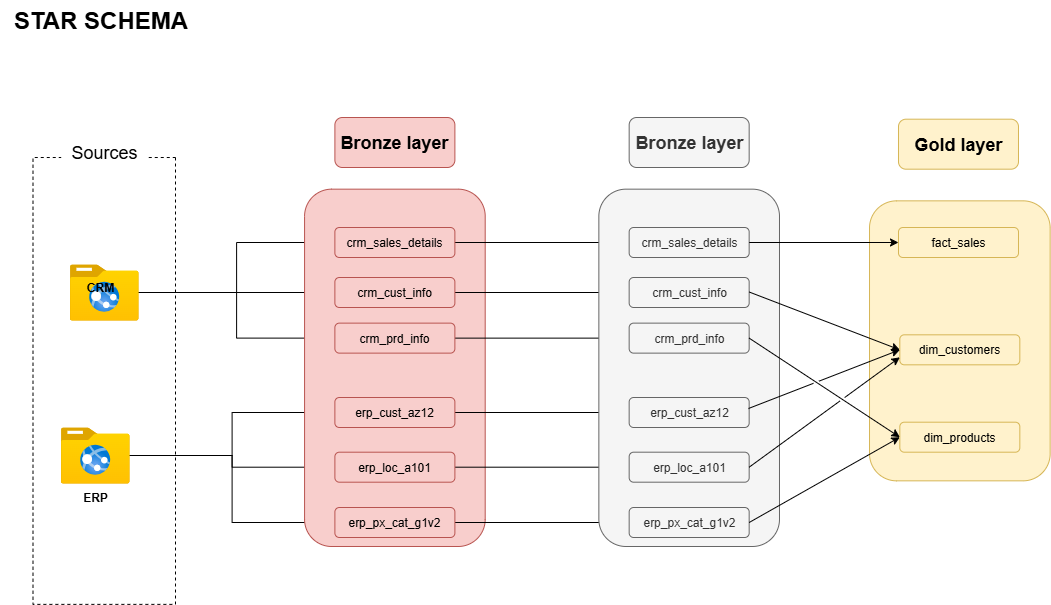

The diagram above was exported from draw.io. Its source (the exported page's mxGraphModel, read from the mxfile embedded in the PNG):
<mxGraphModel dx="1554" dy="815" grid="1" gridSize="10" guides="1" tooltips="1" connect="1" arrows="1" fold="1" page="1" pageScale="1" pageWidth="850" pageHeight="1100" math="0" shadow="0">
  <root>
    <mxCell id="0" />
    <mxCell id="1" parent="0" />
    <mxCell id="J5deuIVZaUFMbAY9Bdg6-1" value="" style="rounded=0;whiteSpace=wrap;html=1;rotation=90;fillColor=none;dashed=1;" parent="1" vertex="1">
      <mxGeometry x="-79.68" y="352.19" width="446.87" height="142.5" as="geometry" />
    </mxCell>
    <mxCell id="J5deuIVZaUFMbAY9Bdg6-2" value="&lt;font style=&quot;font-size: 18px;&quot;&gt;Sources&lt;/font&gt;" style="rounded=1;whiteSpace=wrap;html=1;strokeColor=none;" parent="1" vertex="1">
      <mxGeometry x="100.75" y="180" width="86" height="30" as="geometry" />
    </mxCell>
    <mxCell id="J5deuIVZaUFMbAY9Bdg6-23" style="edgeStyle=orthogonalEdgeStyle;rounded=0;orthogonalLoop=1;jettySize=auto;html=1;entryX=0;entryY=0.5;entryDx=0;entryDy=0;" parent="1" source="J5deuIVZaUFMbAY9Bdg6-3" target="J5deuIVZaUFMbAY9Bdg6-11" edge="1">
      <mxGeometry relative="1" as="geometry" />
    </mxCell>
    <mxCell id="J5deuIVZaUFMbAY9Bdg6-24" style="edgeStyle=orthogonalEdgeStyle;rounded=0;orthogonalLoop=1;jettySize=auto;html=1;entryX=0;entryY=0.5;entryDx=0;entryDy=0;" parent="1" source="J5deuIVZaUFMbAY9Bdg6-3" target="J5deuIVZaUFMbAY9Bdg6-10" edge="1">
      <mxGeometry relative="1" as="geometry" />
    </mxCell>
    <mxCell id="J5deuIVZaUFMbAY9Bdg6-25" style="edgeStyle=orthogonalEdgeStyle;rounded=0;orthogonalLoop=1;jettySize=auto;html=1;entryX=0;entryY=0.5;entryDx=0;entryDy=0;" parent="1" source="J5deuIVZaUFMbAY9Bdg6-3" target="J5deuIVZaUFMbAY9Bdg6-12" edge="1">
      <mxGeometry relative="1" as="geometry" />
    </mxCell>
    <mxCell id="J5deuIVZaUFMbAY9Bdg6-3" value="" style="image;aspect=fixed;html=1;points=[];align=center;fontSize=12;image=img/lib/azure2/general/Folder_Website.svg;" parent="1" vertex="1">
      <mxGeometry x="109.75" y="307" width="68" height="56.00000000000001" as="geometry" />
    </mxCell>
    <mxCell id="J5deuIVZaUFMbAY9Bdg6-20" style="edgeStyle=orthogonalEdgeStyle;rounded=0;orthogonalLoop=1;jettySize=auto;html=1;" parent="1" source="J5deuIVZaUFMbAY9Bdg6-4" target="J5deuIVZaUFMbAY9Bdg6-17" edge="1">
      <mxGeometry relative="1" as="geometry" />
    </mxCell>
    <mxCell id="J5deuIVZaUFMbAY9Bdg6-21" style="edgeStyle=orthogonalEdgeStyle;rounded=0;orthogonalLoop=1;jettySize=auto;html=1;entryX=0;entryY=0.5;entryDx=0;entryDy=0;" parent="1" source="J5deuIVZaUFMbAY9Bdg6-4" target="J5deuIVZaUFMbAY9Bdg6-18" edge="1">
      <mxGeometry relative="1" as="geometry" />
    </mxCell>
    <mxCell id="J5deuIVZaUFMbAY9Bdg6-22" style="edgeStyle=orthogonalEdgeStyle;rounded=0;orthogonalLoop=1;jettySize=auto;html=1;entryX=0;entryY=0.5;entryDx=0;entryDy=0;" parent="1" source="J5deuIVZaUFMbAY9Bdg6-4" target="J5deuIVZaUFMbAY9Bdg6-16" edge="1">
      <mxGeometry relative="1" as="geometry" />
    </mxCell>
    <mxCell id="J5deuIVZaUFMbAY9Bdg6-4" value="" style="image;aspect=fixed;html=1;points=[];align=center;fontSize=12;image=img/lib/azure2/general/Folder_Website.svg;" parent="1" vertex="1">
      <mxGeometry x="100.75" y="470" width="68" height="56.00000000000001" as="geometry" />
    </mxCell>
    <mxCell id="J5deuIVZaUFMbAY9Bdg6-5" value="" style="rounded=1;whiteSpace=wrap;html=1;rotation=90;fillColor=#f8cecc;strokeColor=#b85450;" parent="1" vertex="1">
      <mxGeometry x="255.72" y="320" width="357.33" height="180.63" as="geometry" />
    </mxCell>
    <mxCell id="J5deuIVZaUFMbAY9Bdg6-6" value="ERP" style="text;html=1;align=center;verticalAlign=middle;whiteSpace=wrap;rounded=0;fontStyle=1" parent="1" vertex="1">
      <mxGeometry x="114.75" y="530" width="40" height="20" as="geometry" />
    </mxCell>
    <mxCell id="J5deuIVZaUFMbAY9Bdg6-7" value="CRM" style="text;html=1;align=center;verticalAlign=middle;whiteSpace=wrap;rounded=0;fontStyle=1" parent="1" vertex="1">
      <mxGeometry x="120" y="320" width="40" height="20" as="geometry" />
    </mxCell>
    <mxCell id="J5deuIVZaUFMbAY9Bdg6-9" value="Bronze layer" style="rounded=1;whiteSpace=wrap;html=1;fontStyle=1;fontSize=18;fillColor=#f8cecc;strokeColor=#b85450;" parent="1" vertex="1">
      <mxGeometry x="374.39" y="160" width="120" height="50" as="geometry" />
    </mxCell>
    <mxCell id="a-8XOgv5K0W5WH18rQ_p-9" style="edgeStyle=orthogonalEdgeStyle;rounded=0;orthogonalLoop=1;jettySize=auto;html=1;exitX=1;exitY=0.5;exitDx=0;exitDy=0;entryX=0;entryY=0.5;entryDx=0;entryDy=0;" parent="1" source="J5deuIVZaUFMbAY9Bdg6-10" target="a-8XOgv5K0W5WH18rQ_p-3" edge="1">
      <mxGeometry relative="1" as="geometry" />
    </mxCell>
    <mxCell id="J5deuIVZaUFMbAY9Bdg6-10" value="crm_sales_details" style="rounded=1;whiteSpace=wrap;html=1;fillColor=#f8cecc;strokeColor=#b85450;" parent="1" vertex="1">
      <mxGeometry x="374.38" y="270" width="120" height="30" as="geometry" />
    </mxCell>
    <mxCell id="a-8XOgv5K0W5WH18rQ_p-10" style="edgeStyle=orthogonalEdgeStyle;rounded=0;orthogonalLoop=1;jettySize=auto;html=1;exitX=1;exitY=0.5;exitDx=0;exitDy=0;entryX=0;entryY=0.5;entryDx=0;entryDy=0;" parent="1" source="J5deuIVZaUFMbAY9Bdg6-11" target="a-8XOgv5K0W5WH18rQ_p-4" edge="1">
      <mxGeometry relative="1" as="geometry" />
    </mxCell>
    <mxCell id="J5deuIVZaUFMbAY9Bdg6-11" value="crm_cust_info" style="rounded=1;whiteSpace=wrap;html=1;fillColor=#f8cecc;strokeColor=#b85450;" parent="1" vertex="1">
      <mxGeometry x="374.38" y="320" width="120" height="30" as="geometry" />
    </mxCell>
    <mxCell id="a-8XOgv5K0W5WH18rQ_p-11" style="edgeStyle=orthogonalEdgeStyle;rounded=0;orthogonalLoop=1;jettySize=auto;html=1;exitX=1;exitY=0.5;exitDx=0;exitDy=0;entryX=0;entryY=0.5;entryDx=0;entryDy=0;" parent="1" source="J5deuIVZaUFMbAY9Bdg6-12" target="a-8XOgv5K0W5WH18rQ_p-5" edge="1">
      <mxGeometry relative="1" as="geometry" />
    </mxCell>
    <mxCell id="J5deuIVZaUFMbAY9Bdg6-12" value="crm_prd_info" style="rounded=1;whiteSpace=wrap;html=1;fillColor=#f8cecc;strokeColor=#b85450;" parent="1" vertex="1">
      <mxGeometry x="374.38" y="365.63" width="120" height="30" as="geometry" />
    </mxCell>
    <mxCell id="a-8XOgv5K0W5WH18rQ_p-14" style="edgeStyle=orthogonalEdgeStyle;rounded=0;orthogonalLoop=1;jettySize=auto;html=1;exitX=1;exitY=0.5;exitDx=0;exitDy=0;" parent="1" source="J5deuIVZaUFMbAY9Bdg6-16" target="a-8XOgv5K0W5WH18rQ_p-6" edge="1">
      <mxGeometry relative="1" as="geometry" />
    </mxCell>
    <mxCell id="J5deuIVZaUFMbAY9Bdg6-16" value="erp_px_cat_g1v2" style="rounded=1;whiteSpace=wrap;html=1;fillColor=#f8cecc;strokeColor=#b85450;" parent="1" vertex="1">
      <mxGeometry x="374.39" y="550" width="120" height="30" as="geometry" />
    </mxCell>
    <mxCell id="a-8XOgv5K0W5WH18rQ_p-13" style="edgeStyle=orthogonalEdgeStyle;rounded=0;orthogonalLoop=1;jettySize=auto;html=1;exitX=1;exitY=0.5;exitDx=0;exitDy=0;" parent="1" source="J5deuIVZaUFMbAY9Bdg6-17" target="a-8XOgv5K0W5WH18rQ_p-7" edge="1">
      <mxGeometry relative="1" as="geometry" />
    </mxCell>
    <mxCell id="J5deuIVZaUFMbAY9Bdg6-17" value="erp_loc_a101" style="rounded=1;whiteSpace=wrap;html=1;fillColor=#f8cecc;strokeColor=#b85450;" parent="1" vertex="1">
      <mxGeometry x="374.38999999999993" y="494.68999999999994" width="120" height="30" as="geometry" />
    </mxCell>
    <mxCell id="a-8XOgv5K0W5WH18rQ_p-12" style="edgeStyle=orthogonalEdgeStyle;rounded=0;orthogonalLoop=1;jettySize=auto;html=1;exitX=1;exitY=0.5;exitDx=0;exitDy=0;" parent="1" source="J5deuIVZaUFMbAY9Bdg6-18" target="a-8XOgv5K0W5WH18rQ_p-8" edge="1">
      <mxGeometry relative="1" as="geometry" />
    </mxCell>
    <mxCell id="J5deuIVZaUFMbAY9Bdg6-18" value="erp_cust_az12" style="rounded=1;whiteSpace=wrap;html=1;fillColor=#f8cecc;strokeColor=#b85450;" parent="1" vertex="1">
      <mxGeometry x="374.37999999999994" y="440" width="120" height="30" as="geometry" />
    </mxCell>
    <mxCell id="J5deuIVZaUFMbAY9Bdg6-26" value="STAR SCHEMA" style="text;html=1;align=center;verticalAlign=middle;resizable=0;points=[];autosize=1;strokeColor=none;fillColor=none;fontStyle=1;fontSize=24;" parent="1" vertex="1">
      <mxGeometry x="40" y="43" width="200" height="40" as="geometry" />
    </mxCell>
    <mxCell id="a-8XOgv5K0W5WH18rQ_p-1" value="" style="rounded=1;whiteSpace=wrap;html=1;rotation=90;fillColor=#f5f5f5;strokeColor=#666666;fontColor=#333333;" parent="1" vertex="1">
      <mxGeometry x="550" y="320" width="357.33" height="180.63" as="geometry" />
    </mxCell>
    <mxCell id="a-8XOgv5K0W5WH18rQ_p-2" value="Bronze layer" style="rounded=1;whiteSpace=wrap;html=1;fontStyle=1;fontSize=18;fillColor=#f5f5f5;strokeColor=#666666;fontColor=#333333;" parent="1" vertex="1">
      <mxGeometry x="668.67" y="160" width="120" height="50" as="geometry" />
    </mxCell>
    <mxCell id="a-8XOgv5K0W5WH18rQ_p-3" value="crm_sales_details" style="rounded=1;whiteSpace=wrap;html=1;fillColor=#f5f5f5;fontColor=#333333;strokeColor=#666666;" parent="1" vertex="1">
      <mxGeometry x="668.66" y="270" width="120" height="30" as="geometry" />
    </mxCell>
    <mxCell id="a-8XOgv5K0W5WH18rQ_p-4" value="crm_cust_info" style="rounded=1;whiteSpace=wrap;html=1;fillColor=#f5f5f5;fontColor=#333333;strokeColor=#666666;" parent="1" vertex="1">
      <mxGeometry x="668.66" y="320" width="120" height="30" as="geometry" />
    </mxCell>
    <mxCell id="a-8XOgv5K0W5WH18rQ_p-5" value="crm_prd_info" style="rounded=1;whiteSpace=wrap;html=1;fillColor=#f5f5f5;fontColor=#333333;strokeColor=#666666;" parent="1" vertex="1">
      <mxGeometry x="668.66" y="365.63" width="120" height="30" as="geometry" />
    </mxCell>
    <mxCell id="a-8XOgv5K0W5WH18rQ_p-6" value="erp_px_cat_g1v2" style="rounded=1;whiteSpace=wrap;html=1;fillColor=#f5f5f5;fontColor=#333333;strokeColor=#666666;" parent="1" vertex="1">
      <mxGeometry x="668.67" y="550" width="120" height="30" as="geometry" />
    </mxCell>
    <mxCell id="a-8XOgv5K0W5WH18rQ_p-7" value="erp_loc_a101" style="rounded=1;whiteSpace=wrap;html=1;fillColor=#f5f5f5;fontColor=#333333;strokeColor=#666666;" parent="1" vertex="1">
      <mxGeometry x="668.67" y="494.68999999999994" width="120" height="30" as="geometry" />
    </mxCell>
    <mxCell id="a-8XOgv5K0W5WH18rQ_p-8" value="erp_cust_az12" style="rounded=1;whiteSpace=wrap;html=1;fillColor=#f5f5f5;fontColor=#333333;strokeColor=#666666;" parent="1" vertex="1">
      <mxGeometry x="668.66" y="440" width="120" height="30" as="geometry" />
    </mxCell>
    <mxCell id="3m0XkafK1AwO0A_jUPwE-2" value="" style="rounded=1;whiteSpace=wrap;html=1;rotation=90;fillColor=#fff2cc;strokeColor=#d6b656;" parent="1" vertex="1">
      <mxGeometry x="859.33" y="293.02" width="280" height="180.63" as="geometry" />
    </mxCell>
    <mxCell id="3m0XkafK1AwO0A_jUPwE-3" value="Gold layer" style="rounded=1;whiteSpace=wrap;html=1;fontStyle=1;fontSize=18;fillColor=#fff2cc;strokeColor=#d6b656;" parent="1" vertex="1">
      <mxGeometry x="937.9900000000001" y="161.69" width="120" height="50" as="geometry" />
    </mxCell>
    <mxCell id="3m0XkafK1AwO0A_jUPwE-4" value="fact_sales" style="rounded=1;whiteSpace=wrap;html=1;fillColor=#fff2cc;strokeColor=#d6b656;" parent="1" vertex="1">
      <mxGeometry x="937.9900000000001" y="270" width="120" height="30" as="geometry" />
    </mxCell>
    <mxCell id="3m0XkafK1AwO0A_jUPwE-5" value="dim_customers" style="rounded=1;whiteSpace=wrap;html=1;fillColor=#fff2cc;strokeColor=#d6b656;" parent="1" vertex="1">
      <mxGeometry x="939.3200000000002" y="377.32" width="120" height="30" as="geometry" />
    </mxCell>
    <mxCell id="3m0XkafK1AwO0A_jUPwE-6" value="dim_products" style="rounded=1;whiteSpace=wrap;html=1;fillColor=#fff2cc;strokeColor=#d6b656;" parent="1" vertex="1">
      <mxGeometry x="939.3300000000002" y="464.69" width="120" height="30" as="geometry" />
    </mxCell>
    <mxCell id="3m0XkafK1AwO0A_jUPwE-11" value="" style="endArrow=classic;html=1;rounded=0;entryX=0;entryY=0.5;entryDx=0;entryDy=0;" parent="1" source="a-8XOgv5K0W5WH18rQ_p-3" target="3m0XkafK1AwO0A_jUPwE-4" edge="1">
      <mxGeometry width="50" height="50" relative="1" as="geometry">
        <mxPoint x="820" y="290" as="sourcePoint" />
        <mxPoint x="870" y="240" as="targetPoint" />
      </mxGeometry>
    </mxCell>
    <mxCell id="3m0XkafK1AwO0A_jUPwE-12" value="" style="endArrow=classic;html=1;rounded=0;entryX=0;entryY=0.5;entryDx=0;entryDy=0;jumpStyle=gap;" parent="1" target="3m0XkafK1AwO0A_jUPwE-5" edge="1">
      <mxGeometry width="50" height="50" relative="1" as="geometry">
        <mxPoint x="788.66" y="334.5" as="sourcePoint" />
        <mxPoint x="937.66" y="334.5" as="targetPoint" />
      </mxGeometry>
    </mxCell>
    <mxCell id="3m0XkafK1AwO0A_jUPwE-13" value="" style="endArrow=classic;html=1;rounded=0;entryX=0;entryY=0.5;entryDx=0;entryDy=0;exitX=1;exitY=0.5;exitDx=0;exitDy=0;jumpStyle=gap;" parent="1" source="a-8XOgv5K0W5WH18rQ_p-5" target="3m0XkafK1AwO0A_jUPwE-6" edge="1">
      <mxGeometry width="50" height="50" relative="1" as="geometry">
        <mxPoint x="800" y="360" as="sourcePoint" />
        <mxPoint x="949" y="360" as="targetPoint" />
      </mxGeometry>
    </mxCell>
    <mxCell id="3m0XkafK1AwO0A_jUPwE-14" value="" style="endArrow=classic;html=1;rounded=0;entryX=0;entryY=0.5;entryDx=0;entryDy=0;exitX=1;exitY=0.5;exitDx=0;exitDy=0;jumpStyle=gap;" parent="1" target="3m0XkafK1AwO0A_jUPwE-5" edge="1">
      <mxGeometry width="50" height="50" relative="1" as="geometry">
        <mxPoint x="787.99" y="451" as="sourcePoint" />
        <mxPoint x="937.99" y="550" as="targetPoint" />
      </mxGeometry>
    </mxCell>
    <mxCell id="3m0XkafK1AwO0A_jUPwE-15" value="" style="endArrow=classic;html=1;rounded=0;entryX=0;entryY=0.75;entryDx=0;entryDy=0;exitX=1;exitY=0.5;exitDx=0;exitDy=0;jumpStyle=gap;" parent="1" source="a-8XOgv5K0W5WH18rQ_p-7" target="3m0XkafK1AwO0A_jUPwE-5" edge="1">
      <mxGeometry width="50" height="50" relative="1" as="geometry">
        <mxPoint x="840" y="460" as="sourcePoint" />
        <mxPoint x="990" y="559" as="targetPoint" />
      </mxGeometry>
    </mxCell>
    <mxCell id="3m0XkafK1AwO0A_jUPwE-16" value="" style="endArrow=classic;html=1;rounded=0;entryX=0;entryY=0.5;entryDx=0;entryDy=0;exitX=1;exitY=0.5;exitDx=0;exitDy=0;jumpStyle=gap;" parent="1" source="a-8XOgv5K0W5WH18rQ_p-6" target="3m0XkafK1AwO0A_jUPwE-6" edge="1">
      <mxGeometry width="50" height="50" relative="1" as="geometry">
        <mxPoint x="830" y="500" as="sourcePoint" />
        <mxPoint x="980" y="599" as="targetPoint" />
      </mxGeometry>
    </mxCell>
  </root>
</mxGraphModel>